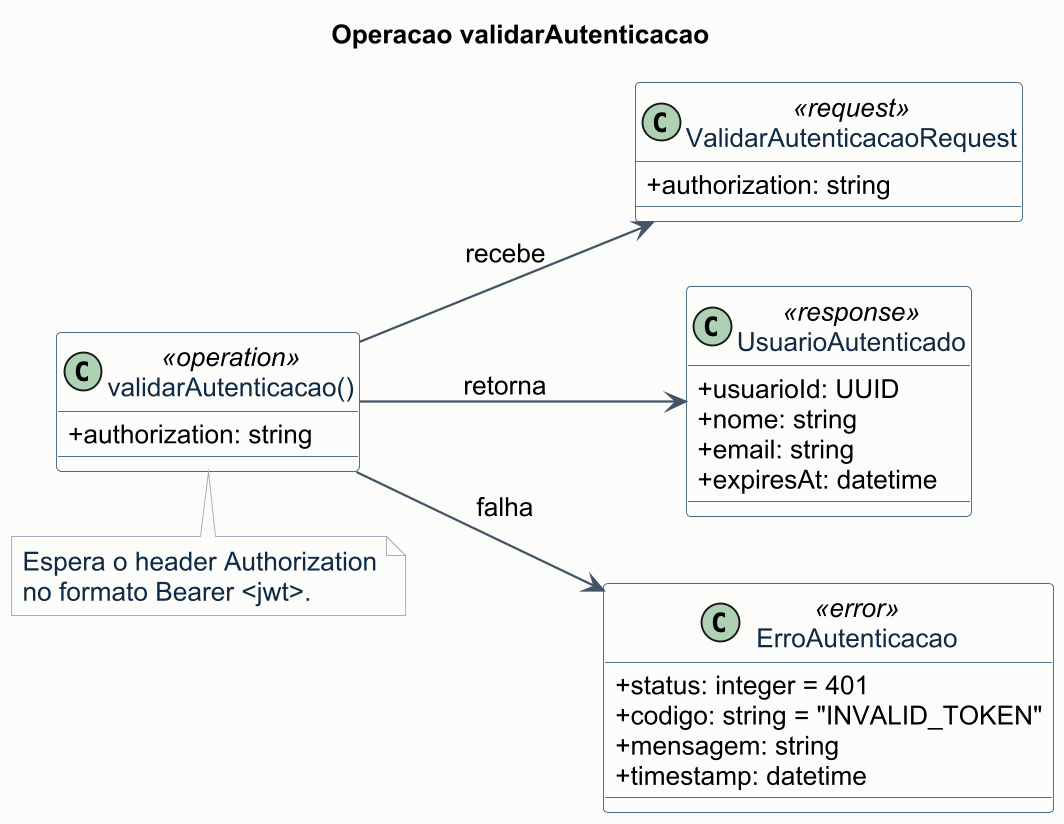

The diagram above was rendered by PlantUML. Its source (embedded in the PNG):
@startuml 08-op-validar-autenticacao
left to right direction
skinparam shadowing false
skinparam dpi 180
skinparam backgroundColor #FCFCFA
skinparam defaultFontName Arial
skinparam defaultFontSize 14
skinparam classAttributeIconSize 0
skinparam ArrowColor #425466
skinparam ArrowThickness 1.2
skinparam class {
  BackgroundColor #FFFFFF
  BorderColor #486581
  FontColor #102A43
}
skinparam note {
  BackgroundColor #F8FAFB
  BorderColor #A0AEC0
  FontColor #102A43
}

title Operacao validarAutenticacao

class "validarAutenticacao()" as ValidarAutenticacao <<operation>> {
  + authorization: string
}

class ValidarAutenticacaoRequest <<request>> {
  + authorization: string
}

class UsuarioAutenticado <<response>> {
  + usuarioId: UUID
  + nome: string
  + email: string
  + expiresAt: datetime
}

class ErroAutenticacao <<error>> {
  + status: integer = 401
  + codigo: string = "INVALID_TOKEN"
  + mensagem: string
  + timestamp: datetime
}

ValidarAutenticacao --> ValidarAutenticacaoRequest : recebe
ValidarAutenticacao --> UsuarioAutenticado : retorna
ValidarAutenticacao --> ErroAutenticacao : falha

note bottom of ValidarAutenticacao
Espera o header Authorization
no formato Bearer <jwt>.
end note

@enduml